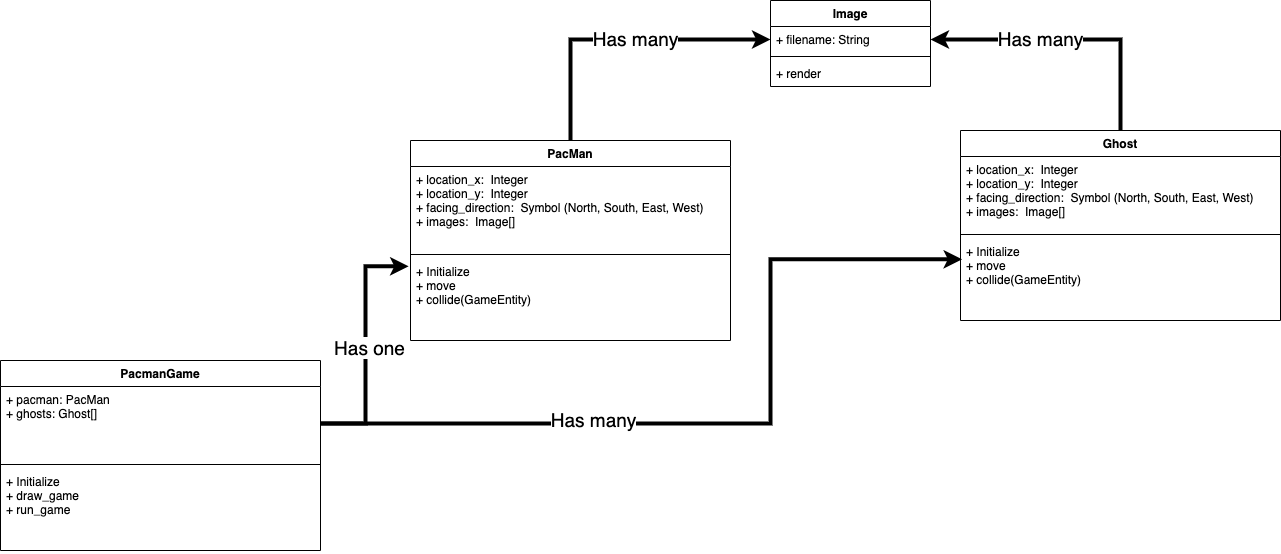

The diagram above was exported from draw.io. Its source (the exported page's mxGraphModel, read from the mxfile embedded in the PNG):
<mxGraphModel dx="2211" dy="658" grid="1" gridSize="10" guides="1" tooltips="1" connect="1" arrows="1" fold="1" page="1" pageScale="1" pageWidth="1169" pageHeight="826" background="#ffffff" math="0" shadow="0">
  <root>
    <mxCell id="0" />
    <mxCell id="1" parent="0" />
    <mxCell id="QxGuUUo5CoLuzZS2f3C9-72" style="edgeStyle=orthogonalEdgeStyle;rounded=0;orthogonalLoop=1;jettySize=auto;html=1;exitX=0.5;exitY=0;exitDx=0;exitDy=0;entryX=0;entryY=0.5;entryDx=0;entryDy=0;strokeWidth=4;" edge="1" parent="1" source="QxGuUUo5CoLuzZS2f3C9-41" target="QxGuUUo5CoLuzZS2f3C9-58">
      <mxGeometry relative="1" as="geometry" />
    </mxCell>
    <mxCell id="QxGuUUo5CoLuzZS2f3C9-75" value="&lt;font style=&quot;font-size: 19px&quot;&gt;Has many&lt;/font&gt;" style="edgeLabel;html=1;align=center;verticalAlign=middle;resizable=0;points=[];" vertex="1" connectable="0" parent="QxGuUUo5CoLuzZS2f3C9-72">
      <mxGeometry x="0.095" y="2" relative="1" as="geometry">
        <mxPoint as="offset" />
      </mxGeometry>
    </mxCell>
    <mxCell id="QxGuUUo5CoLuzZS2f3C9-41" value="PacMan" style="swimlane;fontStyle=1;align=center;verticalAlign=top;childLayout=stackLayout;horizontal=1;startSize=26;horizontalStack=0;resizeParent=1;resizeParentMax=0;resizeLast=0;collapsible=1;marginBottom=0;" vertex="1" parent="1">
      <mxGeometry x="100" y="320" width="320" height="200" as="geometry" />
    </mxCell>
    <mxCell id="QxGuUUo5CoLuzZS2f3C9-42" value="+ location_x:  Integer&#10;+ location_y:  Integer&#10;+ facing_direction:  Symbol (North, South, East, West)&#10;+ images:  Image[]" style="text;strokeColor=none;fillColor=none;align=left;verticalAlign=top;spacingLeft=4;spacingRight=4;overflow=hidden;rotatable=0;points=[[0,0.5],[1,0.5]];portConstraint=eastwest;" vertex="1" parent="QxGuUUo5CoLuzZS2f3C9-41">
      <mxGeometry y="26" width="320" height="84" as="geometry" />
    </mxCell>
    <mxCell id="QxGuUUo5CoLuzZS2f3C9-43" value="" style="line;strokeWidth=1;fillColor=none;align=left;verticalAlign=middle;spacingTop=-1;spacingLeft=3;spacingRight=3;rotatable=0;labelPosition=right;points=[];portConstraint=eastwest;" vertex="1" parent="QxGuUUo5CoLuzZS2f3C9-41">
      <mxGeometry y="110" width="320" height="8" as="geometry" />
    </mxCell>
    <mxCell id="QxGuUUo5CoLuzZS2f3C9-44" value="+ Initialize&#10;+ move&#10;+ collide(GameEntity)&#10;" style="text;strokeColor=none;fillColor=none;align=left;verticalAlign=top;spacingLeft=4;spacingRight=4;overflow=hidden;rotatable=0;points=[[0,0.5],[1,0.5]];portConstraint=eastwest;" vertex="1" parent="QxGuUUo5CoLuzZS2f3C9-41">
      <mxGeometry y="118" width="320" height="82" as="geometry" />
    </mxCell>
    <mxCell id="QxGuUUo5CoLuzZS2f3C9-73" style="edgeStyle=orthogonalEdgeStyle;rounded=0;orthogonalLoop=1;jettySize=auto;html=1;exitX=0.5;exitY=0;exitDx=0;exitDy=0;strokeWidth=4;" edge="1" parent="1" source="QxGuUUo5CoLuzZS2f3C9-51" target="QxGuUUo5CoLuzZS2f3C9-58">
      <mxGeometry relative="1" as="geometry" />
    </mxCell>
    <mxCell id="QxGuUUo5CoLuzZS2f3C9-74" value="&lt;font style=&quot;font-size: 19px&quot;&gt;Has many&lt;/font&gt;" style="edgeLabel;html=1;align=center;verticalAlign=middle;resizable=0;points=[];" vertex="1" connectable="0" parent="QxGuUUo5CoLuzZS2f3C9-73">
      <mxGeometry x="0.2256" y="-2" relative="1" as="geometry">
        <mxPoint as="offset" />
      </mxGeometry>
    </mxCell>
    <mxCell id="QxGuUUo5CoLuzZS2f3C9-51" value="Ghost" style="swimlane;fontStyle=1;align=center;verticalAlign=top;childLayout=stackLayout;horizontal=1;startSize=26;horizontalStack=0;resizeParent=1;resizeParentMax=0;resizeLast=0;collapsible=1;marginBottom=0;" vertex="1" parent="1">
      <mxGeometry x="650" y="310" width="320" height="190" as="geometry" />
    </mxCell>
    <mxCell id="QxGuUUo5CoLuzZS2f3C9-52" value="+ location_x:  Integer&#10;+ location_y:  Integer&#10;+ facing_direction:  Symbol (North, South, East, West)&#10;+ images:  Image[]" style="text;strokeColor=none;fillColor=none;align=left;verticalAlign=top;spacingLeft=4;spacingRight=4;overflow=hidden;rotatable=0;points=[[0,0.5],[1,0.5]];portConstraint=eastwest;" vertex="1" parent="QxGuUUo5CoLuzZS2f3C9-51">
      <mxGeometry y="26" width="320" height="74" as="geometry" />
    </mxCell>
    <mxCell id="QxGuUUo5CoLuzZS2f3C9-53" value="" style="line;strokeWidth=1;fillColor=none;align=left;verticalAlign=middle;spacingTop=-1;spacingLeft=3;spacingRight=3;rotatable=0;labelPosition=right;points=[];portConstraint=eastwest;" vertex="1" parent="QxGuUUo5CoLuzZS2f3C9-51">
      <mxGeometry y="100" width="320" height="8" as="geometry" />
    </mxCell>
    <mxCell id="QxGuUUo5CoLuzZS2f3C9-54" value="+ Initialize&#10;+ move&#10;+ collide(GameEntity)&#10;" style="text;strokeColor=none;fillColor=none;align=left;verticalAlign=top;spacingLeft=4;spacingRight=4;overflow=hidden;rotatable=0;points=[[0,0.5],[1,0.5]];portConstraint=eastwest;" vertex="1" parent="QxGuUUo5CoLuzZS2f3C9-51">
      <mxGeometry y="108" width="320" height="82" as="geometry" />
    </mxCell>
    <mxCell id="QxGuUUo5CoLuzZS2f3C9-67" style="edgeStyle=orthogonalEdgeStyle;rounded=0;orthogonalLoop=1;jettySize=auto;html=1;exitX=1;exitY=0.5;exitDx=0;exitDy=0;entryX=-0.006;entryY=0.095;entryDx=0;entryDy=0;strokeWidth=4;entryPerimeter=0;" edge="1" parent="1" source="QxGuUUo5CoLuzZS2f3C9-64" target="QxGuUUo5CoLuzZS2f3C9-44">
      <mxGeometry relative="1" as="geometry" />
    </mxCell>
    <mxCell id="QxGuUUo5CoLuzZS2f3C9-68" value="&lt;font style=&quot;font-size: 19px&quot;&gt;Has one&lt;/font&gt;" style="edgeLabel;html=1;align=center;verticalAlign=middle;resizable=0;points=[];" vertex="1" connectable="0" parent="QxGuUUo5CoLuzZS2f3C9-67">
      <mxGeometry x="-0.0065" y="-3" relative="1" as="geometry">
        <mxPoint as="offset" />
      </mxGeometry>
    </mxCell>
    <mxCell id="QxGuUUo5CoLuzZS2f3C9-69" style="edgeStyle=orthogonalEdgeStyle;rounded=0;orthogonalLoop=1;jettySize=auto;html=1;exitX=1;exitY=0.5;exitDx=0;exitDy=0;entryX=0.005;entryY=0.254;entryDx=0;entryDy=0;entryPerimeter=0;strokeWidth=4;" edge="1" parent="1" source="QxGuUUo5CoLuzZS2f3C9-64" target="QxGuUUo5CoLuzZS2f3C9-54">
      <mxGeometry relative="1" as="geometry">
        <Array as="points">
          <mxPoint x="460" y="603" />
          <mxPoint x="460" y="439" />
        </Array>
      </mxGeometry>
    </mxCell>
    <mxCell id="QxGuUUo5CoLuzZS2f3C9-71" value="&lt;font style=&quot;font-size: 19px&quot;&gt;Has many&lt;/font&gt;" style="edgeLabel;html=1;align=center;verticalAlign=middle;resizable=0;points=[];" vertex="1" connectable="0" parent="QxGuUUo5CoLuzZS2f3C9-69">
      <mxGeometry x="-0.3241" y="5" relative="1" as="geometry">
        <mxPoint as="offset" />
      </mxGeometry>
    </mxCell>
    <mxCell id="QxGuUUo5CoLuzZS2f3C9-63" value="PacmanGame" style="swimlane;fontStyle=1;align=center;verticalAlign=top;childLayout=stackLayout;horizontal=1;startSize=26;horizontalStack=0;resizeParent=1;resizeParentMax=0;resizeLast=0;collapsible=1;marginBottom=0;" vertex="1" parent="1">
      <mxGeometry x="-310" y="540" width="320" height="190" as="geometry" />
    </mxCell>
    <mxCell id="QxGuUUo5CoLuzZS2f3C9-64" value="+ pacman: PacMan&#10;+ ghosts: Ghost[]" style="text;strokeColor=none;fillColor=none;align=left;verticalAlign=top;spacingLeft=4;spacingRight=4;overflow=hidden;rotatable=0;points=[[0,0.5],[1,0.5]];portConstraint=eastwest;" vertex="1" parent="QxGuUUo5CoLuzZS2f3C9-63">
      <mxGeometry y="26" width="320" height="74" as="geometry" />
    </mxCell>
    <mxCell id="QxGuUUo5CoLuzZS2f3C9-65" value="" style="line;strokeWidth=1;fillColor=none;align=left;verticalAlign=middle;spacingTop=-1;spacingLeft=3;spacingRight=3;rotatable=0;labelPosition=right;points=[];portConstraint=eastwest;" vertex="1" parent="QxGuUUo5CoLuzZS2f3C9-63">
      <mxGeometry y="100" width="320" height="8" as="geometry" />
    </mxCell>
    <mxCell id="QxGuUUo5CoLuzZS2f3C9-66" value="+ Initialize&#10;+ draw_game&#10;+ run_game&#10;" style="text;strokeColor=none;fillColor=none;align=left;verticalAlign=top;spacingLeft=4;spacingRight=4;overflow=hidden;rotatable=0;points=[[0,0.5],[1,0.5]];portConstraint=eastwest;" vertex="1" parent="QxGuUUo5CoLuzZS2f3C9-63">
      <mxGeometry y="108" width="320" height="82" as="geometry" />
    </mxCell>
    <mxCell id="QxGuUUo5CoLuzZS2f3C9-57" value="Image" style="swimlane;fontStyle=1;align=center;verticalAlign=top;childLayout=stackLayout;horizontal=1;startSize=26;horizontalStack=0;resizeParent=1;resizeParentMax=0;resizeLast=0;collapsible=1;marginBottom=0;" vertex="1" parent="1">
      <mxGeometry x="460" y="180" width="160" height="86" as="geometry" />
    </mxCell>
    <mxCell id="QxGuUUo5CoLuzZS2f3C9-58" value="+ filename: String" style="text;strokeColor=none;fillColor=none;align=left;verticalAlign=top;spacingLeft=4;spacingRight=4;overflow=hidden;rotatable=0;points=[[0,0.5],[1,0.5]];portConstraint=eastwest;" vertex="1" parent="QxGuUUo5CoLuzZS2f3C9-57">
      <mxGeometry y="26" width="160" height="26" as="geometry" />
    </mxCell>
    <mxCell id="QxGuUUo5CoLuzZS2f3C9-59" value="" style="line;strokeWidth=1;fillColor=none;align=left;verticalAlign=middle;spacingTop=-1;spacingLeft=3;spacingRight=3;rotatable=0;labelPosition=right;points=[];portConstraint=eastwest;" vertex="1" parent="QxGuUUo5CoLuzZS2f3C9-57">
      <mxGeometry y="52" width="160" height="8" as="geometry" />
    </mxCell>
    <mxCell id="QxGuUUo5CoLuzZS2f3C9-60" value="+ render" style="text;strokeColor=none;fillColor=none;align=left;verticalAlign=top;spacingLeft=4;spacingRight=4;overflow=hidden;rotatable=0;points=[[0,0.5],[1,0.5]];portConstraint=eastwest;" vertex="1" parent="QxGuUUo5CoLuzZS2f3C9-57">
      <mxGeometry y="60" width="160" height="26" as="geometry" />
    </mxCell>
  </root>
</mxGraphModel>